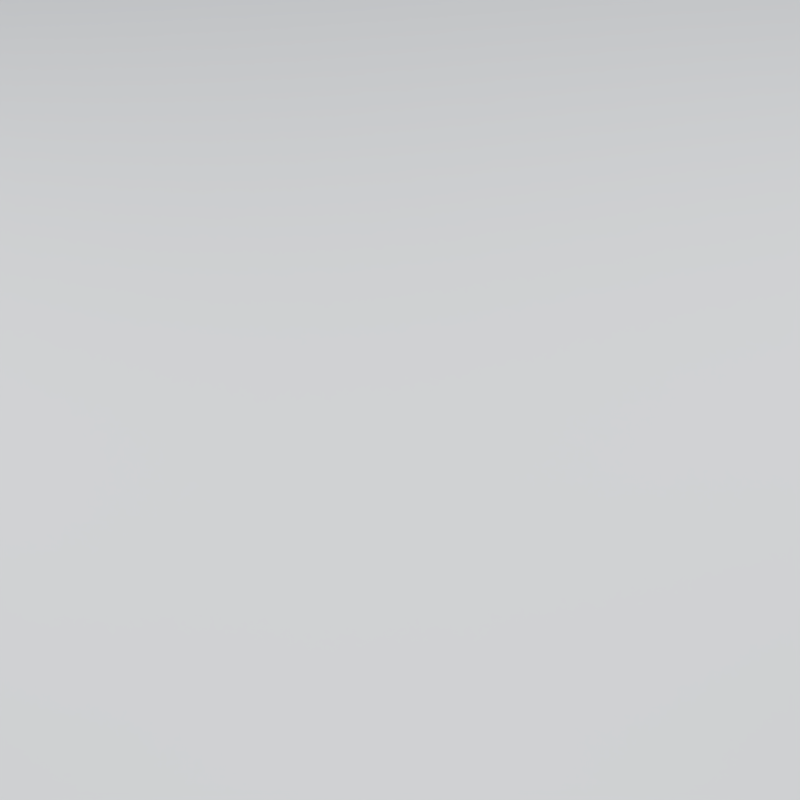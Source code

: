 # Source: lepakmamak-web-template.blend  (saved by Blender 5.2.44; exported with 4.5.12 LTS)
import bpy
from mathutils import Matrix  # noqa: F401  (used for matrix-valued properties, if any)

bpy.ops.wm.read_factory_settings(use_empty=True)
scene = bpy.context.scene
scene.name = 'LM_SCENE_WebAsset'

# ---- collections
col_reference = bpy.data.collections.new('REFERENCE'); scene.collection.children.link(col_reference)
col_export = bpy.data.collections.new('EXPORT'); scene.collection.children.link(col_export)
col_collision_guides = bpy.data.collections.new('COLLISION_GUIDES'); scene.collection.children.link(col_collision_guides)
col_lighting_preview = bpy.data.collections.new('LIGHTING_PREVIEW'); scene.collection.children.link(col_lighting_preview)

# ---- materials (node trees are filled in below, after node groups)
mat_lm_preview_ground = bpy.data.materials.new('LM_PREVIEW_Ground')
mat_lm_preview_ground.use_backface_culling = True
mat_lm_preview_ground.diffuse_color = (0.6939, 0.7157, 0.7454, 1.0)

# ---- material node trees
mat_lm_preview_ground.use_nodes = True; mat_lm_preview_ground.node_tree.nodes.clear()
_N = mat_lm_preview_ground.node_tree.nodes; _L = mat_lm_preview_ground.node_tree.links
n0 = _N.new('ShaderNodeBsdfPrincipled'); n0.name = 'Principled BSDF'; n0.location = (0, 0)
n0.inputs[0].default_value = (0.6939, 0.7157, 0.7454, 1.0)
n0.inputs[2].default_value = 0.8
n0.inputs[10].default_value = 0.005
n1 = _N.new('ShaderNodeOutputMaterial'); n1.name = 'Material Output'; n1.location = (320, 0)
_L.new(n0.outputs[0], n1.inputs[0])
n1.is_active_output = True

# ---- world
world_lm_world_preview = bpy.data.worlds.new('LM_WORLD_Preview'); scene.world = world_lm_world_preview
world_lm_world_preview.use_nodes = True; world_lm_world_preview.node_tree.nodes.clear()
_N = world_lm_world_preview.node_tree.nodes; _L = world_lm_world_preview.node_tree.links
n0 = _N.new('ShaderNodeBackground'); n0.name = 'Background'; n0.location = (-200, 100)
n0.inputs[0].default_value = (0.22, 0.25, 0.3, 1.0)
n0.inputs[1].default_value = 0.4
n1 = _N.new('ShaderNodeOutputWorld'); n1.name = 'World Output'; n1.location = (200, 100)
_L.new(n0.outputs[0], n1.inputs[0])
n1.is_active_output = True

# ---- cameras
cam_lm_preview_iso_cameradata = bpy.data.cameras.new('LM_PREVIEW_Iso_CameraData')
cam_lm_preview_iso_cameradata.type = 'ORTHO'
cam_lm_preview_iso_cameradata.clip_start = 0.01
cam_lm_preview_iso_cameradata.clip_end = 100.0
cam_lm_preview_iso_cameradata.ortho_scale = 2.6
cam_lm_preview_front_cameradata = bpy.data.cameras.new('LM_PREVIEW_Front_CameraData')
cam_lm_preview_front_cameradata.type = 'ORTHO'
cam_lm_preview_front_cameradata.clip_start = 0.01
cam_lm_preview_front_cameradata.clip_end = 100.0
cam_lm_preview_front_cameradata.ortho_scale = 2.6
cam_lm_preview_right_cameradata = bpy.data.cameras.new('LM_PREVIEW_Right_CameraData')
cam_lm_preview_right_cameradata.type = 'ORTHO'
cam_lm_preview_right_cameradata.clip_start = 0.01
cam_lm_preview_right_cameradata.clip_end = 100.0
cam_lm_preview_right_cameradata.ortho_scale = 2.6
cam_lm_preview_top_cameradata = bpy.data.cameras.new('LM_PREVIEW_Top_CameraData')
cam_lm_preview_top_cameradata.type = 'ORTHO'
cam_lm_preview_top_cameradata.clip_start = 0.01
cam_lm_preview_top_cameradata.clip_end = 100.0
cam_lm_preview_top_cameradata.ortho_scale = 2.6

# ---- lights
light_lm_preview_key_light = bpy.data.lights.new('LM_PREVIEW_Key_Light', 'AREA')
light_lm_preview_key_light.energy = 450.0
light_lm_preview_key_light.shape = 'DISK'
light_lm_preview_key_light.size = 4.0
light_lm_preview_fill_light = bpy.data.lights.new('LM_PREVIEW_Fill_Light', 'AREA')
light_lm_preview_fill_light.energy = 180.0
light_lm_preview_fill_light.shape = 'DISK'
light_lm_preview_fill_light.size = 5.0
light_lm_preview_rim_light = bpy.data.lights.new('LM_PREVIEW_Rim_Light', 'AREA')
light_lm_preview_rim_light.energy = 300.0
light_lm_preview_rim_light.shape = 'DISK'
light_lm_preview_rim_light.size = 3.0

# ---- meshes
me_lm_preview_ground_mesh = bpy.data.meshes.new('LM_PREVIEW_Ground_Mesh')
me_lm_preview_ground_mesh.from_pydata([(-200.0, -200.0, -0.006), (200.0, -200.0, -0.006), (200.0, 200.0, -0.006), (-200.0, 200.0, -0.006)], [], [(0, 1, 2, 3)])
me_lm_preview_ground_mesh.materials.append(mat_lm_preview_ground)
me_lm_preview_ground_mesh.update()

# ---- objects
ob_lm_preview_key = bpy.data.objects.new('LM_PREVIEW_Key', light_lm_preview_key_light)
ob_lm_preview_fill = bpy.data.objects.new('LM_PREVIEW_Fill', light_lm_preview_fill_light)
ob_lm_preview_rim = bpy.data.objects.new('LM_PREVIEW_Rim', light_lm_preview_rim_light)
ob_lm_preview_iso_camera = bpy.data.objects.new('LM_PREVIEW_Iso_Camera', cam_lm_preview_iso_cameradata)
ob_lm_preview_front_camera = bpy.data.objects.new('LM_PREVIEW_Front_Camera', cam_lm_preview_front_cameradata)
ob_lm_preview_right_camera = bpy.data.objects.new('LM_PREVIEW_Right_Camera', cam_lm_preview_right_cameradata)
ob_lm_preview_top_camera = bpy.data.objects.new('LM_PREVIEW_Top_Camera', cam_lm_preview_top_cameradata)
ob_lm_preview_ground = bpy.data.objects.new('LM_PREVIEW_Ground', me_lm_preview_ground_mesh)

# ---- transforms, parenting, visibility, modifiers, constraints
ob_lm_preview_key.location = (3.0, -4.0, 6.0)
ob_lm_preview_key.rotation_euler = (0.7378, 1.998e-08, 0.6435)
ob_lm_preview_fill.location = (-4.0, -1.0, 3.0)
ob_lm_preview_fill.rotation_euler = (1.026, -7.936e-08, -1.326)
ob_lm_preview_rim.location = (1.0, 4.0, 5.0)
ob_lm_preview_rim.rotation_euler = (0.7417, -6.409e-08, 2.897)
ob_lm_preview_iso_camera.location = (2.6, -3.6, 2.6)
ob_lm_preview_iso_camera.rotation_euler = (1.129, 6.705e-08, 0.6255)
ob_lm_preview_front_camera.location = (0.0, -5.0, 0.5)
ob_lm_preview_front_camera.rotation_euler = (1.571, -0.0, 0.0)
ob_lm_preview_right_camera.location = (5.0, 0.0, 0.5)
ob_lm_preview_right_camera.rotation_euler = (1.571, -0.0, 1.571)
ob_lm_preview_top_camera.location = (0.0, 0.0, 6.0)
ob_lm_preview_ground.location = (0.0, 0.0, 0.0)

# ---- collection membership
col_lighting_preview.objects.link(ob_lm_preview_key)
col_lighting_preview.objects.link(ob_lm_preview_fill)
col_lighting_preview.objects.link(ob_lm_preview_rim)
col_lighting_preview.objects.link(ob_lm_preview_iso_camera)
col_lighting_preview.objects.link(ob_lm_preview_front_camera)
col_lighting_preview.objects.link(ob_lm_preview_right_camera)
col_lighting_preview.objects.link(ob_lm_preview_top_camera)
col_lighting_preview.objects.link(ob_lm_preview_ground)

# ---- scene / render settings (as saved in the file)
scene.camera = ob_lm_preview_iso_camera
scene.frame_start = 1; scene.frame_end = 1; scene.frame_set(1)
scene.render.engine = 'BLENDER_EEVEE_NEXT'
scene.render.image_settings.color_mode = 'RGB'
scene.render.resolution_x = 768
scene.render.resolution_y = 768
scene.render.fps = 30
scene.render.dither_intensity = 0.0
scene.render.bake_bias = 0.0
scene.render.bake_samples = 0
scene.render.use_stamp_time = False
scene.render.use_stamp_date = False
scene.render.use_stamp_frame = False
scene.render.use_stamp_camera = False
scene.render.use_stamp_scene = False
scene.render.use_stamp_filename = False
scene.render.use_stamp_render_time = False
scene.render.use_stamp_labels = False
scene.render.compositor_device = 'GPU'
scene.eevee.taa_render_samples = 32
scene.eevee.use_volume_custom_range = False
scene.eevee.fast_gi_thickness_near = 0.1
scene.eevee.fast_gi_thickness_far = 0.0
scene.eevee.ray_tracing_options.screen_trace_thickness = 0.1
scene.view_settings.look = 'AgX - Medium High Contrast'
bpy.context.view_layer.update()
